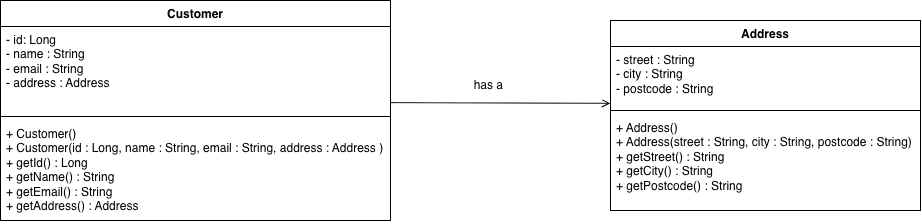

The diagram above was exported from draw.io. Its source (the exported page's mxGraphModel, read from the mxfile embedded in the PNG):
<mxGraphModel dx="968" dy="641" grid="1" gridSize="10" guides="1" tooltips="1" connect="1" arrows="1" fold="1" page="1" pageScale="1" pageWidth="1100" pageHeight="850" math="0" shadow="0">
  <root>
    <mxCell id="0" />
    <mxCell id="1" parent="0" />
    <mxCell id="rfI4heepurLWArOV-rkd-6" parent="1" style="swimlane;fontStyle=1;align=center;verticalAlign=top;childLayout=stackLayout;horizontal=1;startSize=26;horizontalStack=0;resizeParent=1;resizeParentMax=0;resizeLast=0;collapsible=1;marginBottom=0;whiteSpace=wrap;html=1;" value="Customer" vertex="1">
      <mxGeometry height="220" width="390" x="290" y="70" as="geometry" />
    </mxCell>
    <mxCell id="rfI4heepurLWArOV-rkd-7" parent="rfI4heepurLWArOV-rkd-6" style="text;strokeColor=none;fillColor=none;align=left;verticalAlign=top;spacingLeft=4;spacingRight=4;overflow=hidden;rotatable=0;points=[[0,0.5],[1,0.5]];portConstraint=eastwest;whiteSpace=wrap;html=1;" value="- id: Long&lt;div&gt;- name : String&lt;/div&gt;&lt;div&gt;- email : String&lt;/div&gt;&lt;div&gt;- address : Address&lt;/div&gt;" vertex="1">
      <mxGeometry height="86" width="390" y="26" as="geometry" />
    </mxCell>
    <mxCell id="rfI4heepurLWArOV-rkd-8" parent="rfI4heepurLWArOV-rkd-6" style="line;strokeWidth=1;fillColor=none;align=left;verticalAlign=middle;spacingTop=-1;spacingLeft=3;spacingRight=3;rotatable=0;labelPosition=right;points=[];portConstraint=eastwest;strokeColor=inherit;labelPerimeter=1;" value="" vertex="1">
      <mxGeometry height="8" width="390" y="112" as="geometry" />
    </mxCell>
    <mxCell id="rfI4heepurLWArOV-rkd-9" parent="rfI4heepurLWArOV-rkd-6" style="text;strokeColor=none;fillColor=none;align=left;verticalAlign=top;spacingLeft=4;spacingRight=4;overflow=hidden;rotatable=0;points=[[0,0.5],[1,0.5]];portConstraint=eastwest;whiteSpace=wrap;html=1;" value="+ Customer()&lt;div&gt;+ Customer(id : Long, name : String, email : String, address : Address )&lt;/div&gt;&lt;div&gt;+ getId() : Long&lt;/div&gt;&lt;div&gt;+ getName() : String&amp;nbsp;&lt;/div&gt;&lt;div&gt;+ getEmail() : String&lt;/div&gt;&lt;div&gt;+ getAddress() : Address&lt;br&gt;&lt;div&gt;&lt;br&gt;&lt;/div&gt;&lt;/div&gt;" vertex="1">
      <mxGeometry height="100" width="390" y="120" as="geometry" />
    </mxCell>
    <mxCell id="rfI4heepurLWArOV-rkd-10" parent="1" style="swimlane;fontStyle=1;align=center;verticalAlign=top;childLayout=stackLayout;horizontal=1;startSize=26;horizontalStack=0;resizeParent=1;resizeParentMax=0;resizeLast=0;collapsible=1;marginBottom=0;whiteSpace=wrap;html=1;" value="Address" vertex="1">
      <mxGeometry height="190" width="310" x="900" y="90" as="geometry" />
    </mxCell>
    <mxCell id="rfI4heepurLWArOV-rkd-11" parent="rfI4heepurLWArOV-rkd-10" style="text;strokeColor=none;fillColor=none;align=left;verticalAlign=top;spacingLeft=4;spacingRight=4;overflow=hidden;rotatable=0;points=[[0,0.5],[1,0.5]];portConstraint=eastwest;whiteSpace=wrap;html=1;" value="- street : String&lt;div&gt;- city : String&lt;/div&gt;&lt;div&gt;- postcode : String&lt;/div&gt;&lt;div&gt;&lt;br&gt;&lt;/div&gt;&lt;div&gt;&lt;br&gt;&lt;/div&gt;&lt;div&gt;&lt;br&gt;&lt;div&gt;&lt;br&gt;&lt;/div&gt;&lt;/div&gt;" vertex="1">
      <mxGeometry height="60" width="310" y="26" as="geometry" />
    </mxCell>
    <mxCell id="rfI4heepurLWArOV-rkd-12" parent="rfI4heepurLWArOV-rkd-10" style="line;strokeWidth=1;fillColor=none;align=left;verticalAlign=middle;spacingTop=-1;spacingLeft=3;spacingRight=3;rotatable=0;labelPosition=right;points=[];portConstraint=eastwest;strokeColor=inherit;labelPerimeter=1;" value="" vertex="1">
      <mxGeometry height="8" width="310" y="86" as="geometry" />
    </mxCell>
    <mxCell id="rfI4heepurLWArOV-rkd-13" parent="rfI4heepurLWArOV-rkd-10" style="text;strokeColor=none;fillColor=none;align=left;verticalAlign=top;spacingLeft=4;spacingRight=4;overflow=hidden;rotatable=0;points=[[0,0.5],[1,0.5]];portConstraint=eastwest;whiteSpace=wrap;html=1;" value="+ Address()&lt;div&gt;+ Address(street : String, city : String, postcode : String)&lt;/div&gt;&lt;div&gt;+ getStreet() : String&lt;/div&gt;&lt;div&gt;+ getCity() : String&lt;/div&gt;&lt;div&gt;+ getPostcode() : String&amp;nbsp;&lt;/div&gt;" vertex="1">
      <mxGeometry height="96" width="310" y="94" as="geometry" />
    </mxCell>
    <mxCell id="rfI4heepurLWArOV-rkd-16" edge="1" parent="1" source="rfI4heepurLWArOV-rkd-7" style="endArrow=open;html=1;rounded=0;strokeColor=default;align=center;verticalAlign=middle;fontFamily=Helvetica;fontSize=11;fontColor=default;labelBackgroundColor=default;defaultLabelBackgroundColor=page;entryX=-0.001;entryY=0.947;entryDx=0;entryDy=0;entryPerimeter=0;exitX=1;exitY=0.885;exitDx=0;exitDy=0;exitPerimeter=0;endFill=0;" target="rfI4heepurLWArOV-rkd-11" value="">
      <mxGeometry height="50" relative="1" width="50" as="geometry">
        <mxPoint x="690" y="170" as="sourcePoint" />
        <mxPoint x="740" y="120" as="targetPoint" />
      </mxGeometry>
    </mxCell>
    <mxCell id="rfI4heepurLWArOV-rkd-17" parent="1" style="text;html=1;whiteSpace=wrap;strokeColor=none;fillColor=none;align=center;verticalAlign=middle;rounded=0;" value="has a&amp;nbsp;" vertex="1">
      <mxGeometry height="30" width="60" x="750" y="140" as="geometry" />
    </mxCell>
  </root>
</mxGraphModel>